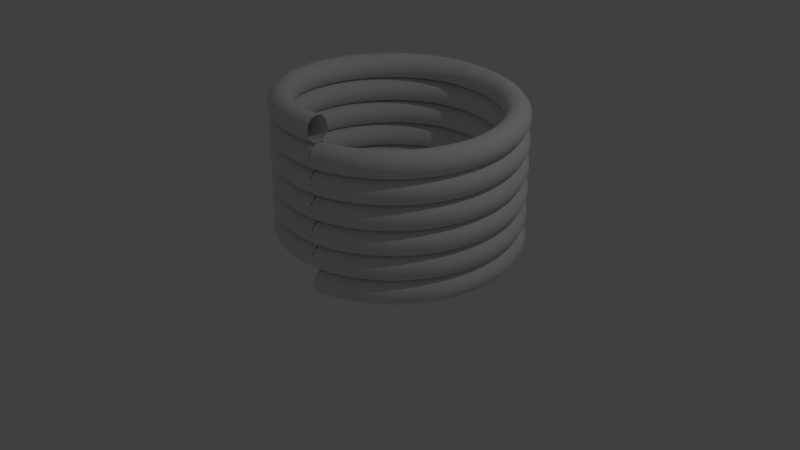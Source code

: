 # Source: Spool_of_Wire.blend  (saved by Blender 2.73.0; exported with 4.5.12 LTS)
import bpy
from mathutils import Matrix  # noqa: F401  (used for matrix-valued properties, if any)

bpy.ops.wm.read_factory_settings(use_empty=True)
scene = bpy.context.scene
scene.name = 'Scene'

# ---- collections
col_collection_1 = bpy.data.collections.new('Collection 1'); scene.collection.children.link(col_collection_1)

# ---- world
world_world = bpy.data.worlds.new('World'); scene.world = world_world
world_world.color = (0.05088, 0.05088, 0.05088)
world_world.use_sun_shadow = False
world_world.sun_shadow_jitter_overblur = 0.0
world_world.cycles.sampling_method = 'MANUAL'
world_world.cycles.sample_map_resolution = 256

# ---- lights
light_lamp = bpy.data.lights.new('Lamp', 'POINT')
light_lamp.transmission_factor = 0.0
light_lamp.cutoff_distance = 30.0
light_lamp.energy = 100.0
light_lamp.shadow_buffer_clip_start = 1.001
light_lamp.shadow_soft_size = 0.1
light_lamp.shadow_maximum_resolution = 0.006
light_lamp.use_absolute_resolution = True
light_lamp.cycles.use_multiple_importance_sampling = False

# ---- curves / text
cu_beziercircle = bpy.data.curves.new('BezierCircle', 'CURVE')
cu_beziercircle.dimensions = '3D'
_sp = cu_beziercircle.splines.new('BEZIER'); _sp.bezier_points.add(4)
_sp.bezier_points.foreach_set('co', [2.856e-09, -1.0, 0.315, -1.0, 0.0, 0.2575, -1.406e-09, 1.0, 0.2, 1.0, 0.0, 0.1425, 0.0, -1.0, 0.085])
_sp.bezier_points.foreach_set('handle_left', [0.5496, -1.0, 0.3454, -0.9992, -0.5496, 0.2877, -0.5496, 1.006, 0.23, 1.002, 0.5496, 0.1727, 0.55, -1.001, 0.1129])
_sp.bezier_points.foreach_set('handle_right', [-0.5496, -1.0, 0.2846, -1.001, 0.5496, 0.2273, 0.5496, 0.9936, 0.17, 0.9983, -0.5496, 0.1123, -0.55, -0.9991, 0.0571])
for _p, _l, _r in zip(_sp.bezier_points, ['ALIGNED', 'ALIGNED', 'ALIGNED', 'ALIGNED', 'ALIGNED'], ['ALIGNED', 'ALIGNED', 'ALIGNED', 'ALIGNED', 'ALIGNED']): _p.handle_left_type = _l; _p.handle_right_type = _r
_sp.order_u = 0
_sp.order_v = 0
cu_beziercircle.use_path = True
cu_beziercircle.use_path_clamp = True
cu_beziercircle.bevel_depth = 0.115
cu_beziercircle.fill_mode = 'FULL'

# ---- objects
ob_beziercircle = bpy.data.objects.new('BezierCircle', cu_beziercircle)
ob_lamp = bpy.data.objects.new('Lamp', light_lamp)

# ---- transforms, parenting, visibility, modifiers, constraints
ob_beziercircle.location = (0.0, 0.0, 0.0)
ob_beziercircle.lineart.crease_threshold = 0.0
_m = ob_beziercircle.modifiers.new('Array', 'ARRAY')
_m.count = 6
_m.use_constant_offset = True
_m.constant_offset_displace = (0.0, 0.0, 0.0)
_m.relative_offset_displace = (0.0, 0.0, 0.49)
ob_lamp.location = (4.076, 1.005, 5.904)
ob_lamp.rotation_euler = (0.6503, 0.05522, 1.866)
ob_lamp.lock_rotations_4d = False
ob_lamp.empty_display_type = 'ARROWS'
ob_lamp.color = (0.0, 0.0, 0.0, 0.0)
ob_lamp.lineart.crease_threshold = 0.0

# ---- collection membership
col_collection_1.objects.link(ob_beziercircle)
col_collection_1.objects.link(ob_lamp)

# ---- scene / render settings (as saved in the file)
scene.frame_start = 1; scene.frame_end = 250; scene.frame_set(2)
scene.render.engine = 'BLENDER_EEVEE_NEXT'
scene.render.resolution_percentage = 50
scene.render.dither_intensity = 0.0
scene.cycles.use_denoising = False
scene.cycles.samples = 10
scene.cycles.sampling_pattern = 'TABULATED_SOBOL'
scene.cycles.light_sampling_threshold = 0.0
scene.cycles.use_adaptive_sampling = False
scene.cycles.use_light_tree = False
scene.cycles.blur_glossy = 0.0
scene.cycles.pixel_filter_type = 'GAUSSIAN'
scene.cycles.sample_clamp_indirect = 0.0
scene.view_settings.view_transform = 'Standard'
bpy.context.view_layer.update()

# ---- added for rendering (the .blend has no active camera): camera
cam_auto = bpy.data.cameras.new('AutoCamera')
cam_auto.lens = 50.0
cam_auto.sensor_width = 36.0
cam_auto.clip_end = 1000.0
ob_auto_camera = bpy.data.objects.new('AutoCamera', cam_auto)
scene.collection.objects.link(ob_auto_camera)
ob_auto_camera.location = (5.62586, -6.75103, 4.70069)
ob_auto_camera.rotation_euler = (1.09748, -7.21219e-08, 0.694738)
scene.camera = ob_auto_camera
bpy.context.view_layer.update()

